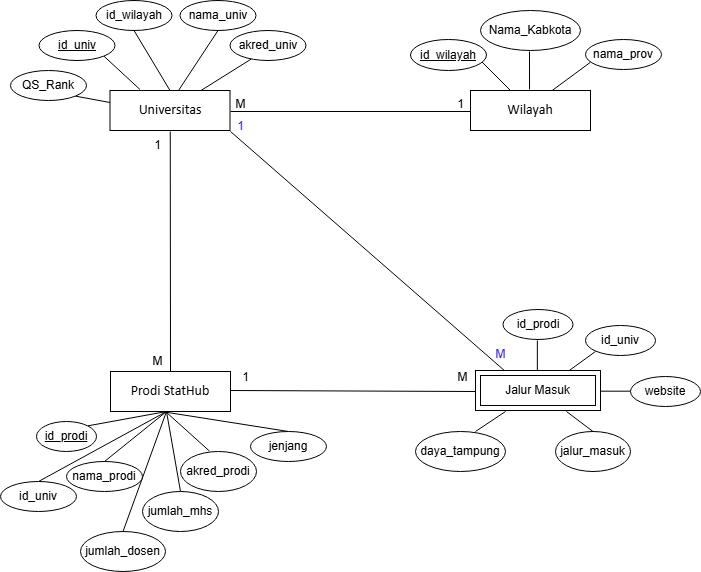

The diagram above was exported from draw.io. Its source (the exported page's mxGraphModel, read from the mxfile embedded in the PNG):
<mxGraphModel dx="1120" dy="434" grid="1" gridSize="10" guides="1" tooltips="1" connect="1" arrows="1" fold="1" page="1" pageScale="1" pageWidth="1100" pageHeight="1700" math="0" shadow="0">
  <root>
    <mxCell id="0" />
    <mxCell id="1" parent="0" />
    <mxCell id="HS7m5xGCpO-jOFLqjeV1-1" value="&lt;font style=&quot;font-size: 14px;&quot; face=&quot;Calibri&quot;&gt;Wilayah&lt;/font&gt;" style="rounded=0;whiteSpace=wrap;html=1;" parent="1" vertex="1">
      <mxGeometry x="480" y="119" width="120" height="40" as="geometry" />
    </mxCell>
    <mxCell id="HS7m5xGCpO-jOFLqjeV1-2" value="" style="endArrow=none;html=1;rounded=0;exitX=0.327;exitY=-0.05;exitDx=0;exitDy=0;exitPerimeter=0;" parent="1" edge="1">
      <mxGeometry width="50" height="50" relative="1" as="geometry">
        <mxPoint x="519.97" y="119" as="sourcePoint" />
        <mxPoint x="490" y="89" as="targetPoint" />
      </mxGeometry>
    </mxCell>
    <mxCell id="HS7m5xGCpO-jOFLqjeV1-4" value="" style="endArrow=none;html=1;rounded=0;exitX=0.682;exitY=-0.028;exitDx=0;exitDy=0;exitPerimeter=0;entryX=0.065;entryY=0.759;entryDx=0;entryDy=0;entryPerimeter=0;" parent="1" target="HS7m5xGCpO-jOFLqjeV1-7" edge="1">
      <mxGeometry width="50" height="50" relative="1" as="geometry">
        <mxPoint x="561.8399999999999" y="118.88" as="sourcePoint" />
        <mxPoint x="601.84" y="89.19" as="targetPoint" />
      </mxGeometry>
    </mxCell>
    <mxCell id="HS7m5xGCpO-jOFLqjeV1-5" value="&lt;u&gt;id_wilayah&lt;/u&gt;" style="ellipse;whiteSpace=wrap;html=1;" parent="1" vertex="1">
      <mxGeometry x="420" y="68" width="76" height="31" as="geometry" />
    </mxCell>
    <mxCell id="HS7m5xGCpO-jOFLqjeV1-6" value="Nama_Kabkota" style="ellipse;whiteSpace=wrap;html=1;" parent="1" vertex="1">
      <mxGeometry x="490" y="39" width="100" height="40" as="geometry" />
    </mxCell>
    <mxCell id="HS7m5xGCpO-jOFLqjeV1-7" value="nama_prov" style="ellipse;whiteSpace=wrap;html=1;" parent="1" vertex="1">
      <mxGeometry x="595" y="68" width="76" height="30" as="geometry" />
    </mxCell>
    <mxCell id="HS7m5xGCpO-jOFLqjeV1-10" value="" style="endArrow=none;html=1;rounded=0;" parent="1" edge="1">
      <mxGeometry width="50" height="50" relative="1" as="geometry">
        <mxPoint x="240" y="140" as="sourcePoint" />
        <mxPoint x="480" y="140" as="targetPoint" />
      </mxGeometry>
    </mxCell>
    <mxCell id="HS7m5xGCpO-jOFLqjeV1-16" value="M" style="text;html=1;align=center;verticalAlign=middle;resizable=0;points=[];autosize=1;strokeColor=none;fillColor=none;" parent="1" vertex="1">
      <mxGeometry x="235" y="118" width="30" height="30" as="geometry" />
    </mxCell>
    <mxCell id="HS7m5xGCpO-jOFLqjeV1-17" value="1" style="text;html=1;align=center;verticalAlign=middle;resizable=0;points=[];autosize=1;strokeColor=none;fillColor=none;" parent="1" vertex="1">
      <mxGeometry x="455" y="118" width="30" height="30" as="geometry" />
    </mxCell>
    <mxCell id="HS7m5xGCpO-jOFLqjeV1-18" value="" style="endArrow=none;html=1;rounded=0;" parent="1" edge="1">
      <mxGeometry width="50" height="50" relative="1" as="geometry">
        <mxPoint x="515" y="400" as="sourcePoint" />
        <mxPoint x="240" y="160" as="targetPoint" />
      </mxGeometry>
    </mxCell>
    <mxCell id="HS7m5xGCpO-jOFLqjeV1-19" value="&lt;font style=&quot;font-size: 14px;&quot; face=&quot;Calibri&quot;&gt;Prodi StatHub&lt;/font&gt;" style="rounded=0;whiteSpace=wrap;html=1;" parent="1" vertex="1">
      <mxGeometry x="120" y="400" width="120" height="40" as="geometry" />
    </mxCell>
    <mxCell id="HS7m5xGCpO-jOFLqjeV1-20" value="" style="endArrow=none;html=1;rounded=0;entryX=0.967;entryY=0.776;entryDx=0;entryDy=0;entryPerimeter=0;exitX=0.5;exitY=0;exitDx=0;exitDy=0;" parent="1" source="HS7m5xGCpO-jOFLqjeV1-24" edge="1">
      <mxGeometry width="50" height="50" relative="1" as="geometry">
        <mxPoint x="60" y="500" as="sourcePoint" />
        <mxPoint x="176" y="440" as="targetPoint" />
      </mxGeometry>
    </mxCell>
    <mxCell id="HS7m5xGCpO-jOFLqjeV1-21" value="" style="endArrow=none;html=1;rounded=0;entryX=1;entryY=0;entryDx=0;entryDy=0;" parent="1" target="HS7m5xGCpO-jOFLqjeV1-23" edge="1">
      <mxGeometry width="50" height="50" relative="1" as="geometry">
        <mxPoint x="176" y="440" as="sourcePoint" />
        <mxPoint x="132" y="460" as="targetPoint" />
      </mxGeometry>
    </mxCell>
    <mxCell id="HS7m5xGCpO-jOFLqjeV1-22" value="" style="endArrow=none;html=1;rounded=0;exitX=0.664;exitY=-0.1;exitDx=0;exitDy=0;exitPerimeter=0;entryX=0.5;entryY=0;entryDx=0;entryDy=0;" parent="1" target="HS7m5xGCpO-jOFLqjeV1-27" edge="1">
      <mxGeometry width="50" height="50" relative="1" as="geometry">
        <mxPoint x="176" y="439.99999999999994" as="sourcePoint" />
        <mxPoint x="220" y="460" as="targetPoint" />
      </mxGeometry>
    </mxCell>
    <mxCell id="HS7m5xGCpO-jOFLqjeV1-23" value="&lt;u&gt;id_prodi&lt;/u&gt;" style="ellipse;whiteSpace=wrap;html=1;" parent="1" vertex="1">
      <mxGeometry x="46" y="450" width="60" height="30" as="geometry" />
    </mxCell>
    <mxCell id="HS7m5xGCpO-jOFLqjeV1-24" value="id_univ" style="ellipse;whiteSpace=wrap;html=1;" parent="1" vertex="1">
      <mxGeometry x="10" y="510" width="76" height="30" as="geometry" />
    </mxCell>
    <mxCell id="HS7m5xGCpO-jOFLqjeV1-25" value="nama_prodi" style="ellipse;whiteSpace=wrap;html=1;" parent="1" vertex="1">
      <mxGeometry x="76" y="490" width="76" height="30" as="geometry" />
    </mxCell>
    <mxCell id="HS7m5xGCpO-jOFLqjeV1-26" value="" style="endArrow=none;html=1;rounded=0;entryX=0.5;entryY=0;entryDx=0;entryDy=0;" parent="1" target="HS7m5xGCpO-jOFLqjeV1-25" edge="1">
      <mxGeometry width="50" height="50" relative="1" as="geometry">
        <mxPoint x="176" y="440" as="sourcePoint" />
        <mxPoint x="210" y="480" as="targetPoint" />
      </mxGeometry>
    </mxCell>
    <mxCell id="HS7m5xGCpO-jOFLqjeV1-27" value="jumlah_dosen" style="ellipse;whiteSpace=wrap;html=1;" parent="1" vertex="1">
      <mxGeometry x="90" y="560" width="85" height="40" as="geometry" />
    </mxCell>
    <mxCell id="HS7m5xGCpO-jOFLqjeV1-30" value="" style="endArrow=none;html=1;rounded=0;entryX=0;entryY=0.5;entryDx=0;entryDy=0;" parent="1" edge="1">
      <mxGeometry width="50" height="50" relative="1" as="geometry">
        <mxPoint x="240" y="419" as="sourcePoint" />
        <mxPoint x="485" y="420.0000000000001" as="targetPoint" />
      </mxGeometry>
    </mxCell>
    <mxCell id="HS7m5xGCpO-jOFLqjeV1-49" value="" style="endArrow=none;html=1;rounded=0;entryX=0.5;entryY=1;entryDx=0;entryDy=0;" parent="1" edge="1">
      <mxGeometry width="50" height="50" relative="1" as="geometry">
        <mxPoint x="180" y="400" as="sourcePoint" />
        <mxPoint x="179.76" y="160" as="targetPoint" />
      </mxGeometry>
    </mxCell>
    <mxCell id="HS7m5xGCpO-jOFLqjeV1-53" value="" style="endArrow=none;html=1;rounded=0;exitX=0.75;exitY=0;exitDx=0;exitDy=0;" parent="1" source="n_cpQJDVFEwTM5ECIvEi-5" edge="1">
      <mxGeometry width="50" height="50" relative="1" as="geometry">
        <mxPoint x="571" y="397" as="sourcePoint" />
        <mxPoint x="605" y="380" as="targetPoint" />
      </mxGeometry>
    </mxCell>
    <mxCell id="HS7m5xGCpO-jOFLqjeV1-54" value="id_univ" style="ellipse;whiteSpace=wrap;html=1;" parent="1" vertex="1">
      <mxGeometry x="595" y="354" width="70" height="30" as="geometry" />
    </mxCell>
    <mxCell id="HS7m5xGCpO-jOFLqjeV1-55" value="" style="endArrow=none;html=1;rounded=0;entryX=0.5;entryY=0;entryDx=0;entryDy=0;" parent="1" target="HS7m5xGCpO-jOFLqjeV1-56" edge="1">
      <mxGeometry width="50" height="50" relative="1" as="geometry">
        <mxPoint x="576" y="440" as="sourcePoint" />
        <mxPoint x="605" y="460" as="targetPoint" />
      </mxGeometry>
    </mxCell>
    <mxCell id="HS7m5xGCpO-jOFLqjeV1-56" value="jalur_masuk" style="ellipse;whiteSpace=wrap;html=1;" parent="1" vertex="1">
      <mxGeometry x="565" y="460" width="75" height="40" as="geometry" />
    </mxCell>
    <mxCell id="HS7m5xGCpO-jOFLqjeV1-57" value="" style="endArrow=none;html=1;rounded=0;" parent="1" edge="1">
      <mxGeometry width="50" height="50" relative="1" as="geometry">
        <mxPoint x="546.87" y="399" as="sourcePoint" />
        <mxPoint x="546.87" y="369" as="targetPoint" />
      </mxGeometry>
    </mxCell>
    <mxCell id="HS7m5xGCpO-jOFLqjeV1-58" value="id_prodi" style="ellipse;whiteSpace=wrap;html=1;" parent="1" vertex="1">
      <mxGeometry x="512.5" y="338" width="70" height="30" as="geometry" />
    </mxCell>
    <mxCell id="HS7m5xGCpO-jOFLqjeV1-59" value="" style="endArrow=none;html=1;rounded=0;" parent="1" edge="1">
      <mxGeometry width="50" height="50" relative="1" as="geometry">
        <mxPoint x="515" y="440" as="sourcePoint" />
        <mxPoint x="485" y="460" as="targetPoint" />
      </mxGeometry>
    </mxCell>
    <mxCell id="HS7m5xGCpO-jOFLqjeV1-60" value="daya_tampung" style="ellipse;whiteSpace=wrap;html=1;" parent="1" vertex="1">
      <mxGeometry x="425" y="460" width="90" height="40" as="geometry" />
    </mxCell>
    <mxCell id="HS7m5xGCpO-jOFLqjeV1-61" value="" style="endArrow=none;html=1;rounded=0;" parent="1" edge="1">
      <mxGeometry width="50" height="50" relative="1" as="geometry">
        <mxPoint x="642.5" y="419.68" as="sourcePoint" />
        <mxPoint x="605" y="419.68" as="targetPoint" />
      </mxGeometry>
    </mxCell>
    <mxCell id="HS7m5xGCpO-jOFLqjeV1-62" value="website" style="ellipse;whiteSpace=wrap;html=1;" parent="1" vertex="1">
      <mxGeometry x="640" y="405" width="70" height="30" as="geometry" />
    </mxCell>
    <mxCell id="bXX4quGObZDgGiUP6lTq-1" value="" style="endArrow=none;html=1;rounded=0;entryX=0.333;entryY=1.052;entryDx=0;entryDy=0;entryPerimeter=0;" parent="1" edge="1">
      <mxGeometry width="50" height="50" relative="1" as="geometry">
        <mxPoint x="539.04" y="118" as="sourcePoint" />
        <mxPoint x="539" y="80.08000000000004" as="targetPoint" />
      </mxGeometry>
    </mxCell>
    <mxCell id="bXX4quGObZDgGiUP6lTq-6" value="" style="endArrow=none;html=1;rounded=0;entryX=0.5;entryY=0;entryDx=0;entryDy=0;" parent="1" target="bXX4quGObZDgGiUP6lTq-7" edge="1">
      <mxGeometry width="50" height="50" relative="1" as="geometry">
        <mxPoint x="176" y="440" as="sourcePoint" />
        <mxPoint x="190" y="490" as="targetPoint" />
      </mxGeometry>
    </mxCell>
    <mxCell id="bXX4quGObZDgGiUP6lTq-7" value="jumlah_mhs" style="ellipse;whiteSpace=wrap;html=1;" parent="1" vertex="1">
      <mxGeometry x="152" y="520" width="76" height="40" as="geometry" />
    </mxCell>
    <mxCell id="bXX4quGObZDgGiUP6lTq-8" value="" style="endArrow=none;html=1;rounded=0;entryX=0.381;entryY=-0.011;entryDx=0;entryDy=0;entryPerimeter=0;" parent="1" target="bXX4quGObZDgGiUP6lTq-9" edge="1">
      <mxGeometry width="50" height="50" relative="1" as="geometry">
        <mxPoint x="175" y="440" as="sourcePoint" />
        <mxPoint x="220" y="490" as="targetPoint" />
      </mxGeometry>
    </mxCell>
    <mxCell id="bXX4quGObZDgGiUP6lTq-9" value="akred_prodi" style="ellipse;whiteSpace=wrap;html=1;" parent="1" vertex="1">
      <mxGeometry x="190" y="480" width="76" height="40" as="geometry" />
    </mxCell>
    <mxCell id="bXX4quGObZDgGiUP6lTq-10" value="" style="endArrow=none;html=1;rounded=0;entryX=0.5;entryY=0;entryDx=0;entryDy=0;" parent="1" target="bXX4quGObZDgGiUP6lTq-11" edge="1">
      <mxGeometry width="50" height="50" relative="1" as="geometry">
        <mxPoint x="171" y="440" as="sourcePoint" />
        <mxPoint x="280" y="460" as="targetPoint" />
      </mxGeometry>
    </mxCell>
    <mxCell id="bXX4quGObZDgGiUP6lTq-11" value="jenjang" style="ellipse;whiteSpace=wrap;html=1;" parent="1" vertex="1">
      <mxGeometry x="260" y="460" width="76" height="30" as="geometry" />
    </mxCell>
    <mxCell id="bXX4quGObZDgGiUP6lTq-14" value="1" style="text;html=1;align=center;verticalAlign=middle;resizable=0;points=[];autosize=1;strokeColor=none;fillColor=none;" parent="1" vertex="1">
      <mxGeometry x="240" y="391" width="30" height="30" as="geometry" />
    </mxCell>
    <mxCell id="bXX4quGObZDgGiUP6lTq-15" value="M" style="text;html=1;align=center;verticalAlign=middle;resizable=0;points=[];autosize=1;strokeColor=none;fillColor=none;" parent="1" vertex="1">
      <mxGeometry x="457" y="391" width="30" height="30" as="geometry" />
    </mxCell>
    <mxCell id="bXX4quGObZDgGiUP6lTq-16" value="&lt;font style=&quot;font-size: 14px;&quot; face=&quot;Calibri&quot;&gt;Universitas&lt;/font&gt;" style="rounded=0;whiteSpace=wrap;html=1;" parent="1" vertex="1">
      <mxGeometry x="119.5" y="119" width="120" height="40" as="geometry" />
    </mxCell>
    <mxCell id="bXX4quGObZDgGiUP6lTq-17" value="" style="endArrow=none;html=1;rounded=0;exitX=0.5;exitY=0;exitDx=0;exitDy=0;entryX=0.5;entryY=1;entryDx=0;entryDy=0;" parent="1" target="bXX4quGObZDgGiUP6lTq-19" edge="1">
      <mxGeometry width="50" height="50" relative="1" as="geometry">
        <mxPoint x="179.5" y="119" as="sourcePoint" />
        <mxPoint x="139.5" y="79" as="targetPoint" />
      </mxGeometry>
    </mxCell>
    <mxCell id="bXX4quGObZDgGiUP6lTq-18" value="" style="endArrow=none;html=1;rounded=0;exitX=0.664;exitY=-0.1;exitDx=0;exitDy=0;exitPerimeter=0;entryX=0.5;entryY=1;entryDx=0;entryDy=0;" parent="1" target="bXX4quGObZDgGiUP6lTq-20" edge="1">
      <mxGeometry width="50" height="50" relative="1" as="geometry">
        <mxPoint x="188" y="119" as="sourcePoint" />
        <mxPoint x="229.5" y="79" as="targetPoint" />
      </mxGeometry>
    </mxCell>
    <mxCell id="bXX4quGObZDgGiUP6lTq-19" value="id_wilayah" style="ellipse;whiteSpace=wrap;html=1;" parent="1" vertex="1">
      <mxGeometry x="105.5" y="29" width="76" height="30" as="geometry" />
    </mxCell>
    <mxCell id="bXX4quGObZDgGiUP6lTq-20" value="nama_univ" style="ellipse;whiteSpace=wrap;html=1;" parent="1" vertex="1">
      <mxGeometry x="189.5" y="29" width="76" height="30" as="geometry" />
    </mxCell>
    <mxCell id="bXX4quGObZDgGiUP6lTq-21" value="" style="endArrow=none;html=1;rounded=0;exitX=0.5;exitY=0;exitDx=0;exitDy=0;entryX=1;entryY=1;entryDx=0;entryDy=0;" parent="1" target="bXX4quGObZDgGiUP6lTq-22" edge="1">
      <mxGeometry width="50" height="50" relative="1" as="geometry">
        <mxPoint x="149.5" y="118" as="sourcePoint" />
        <mxPoint x="89.5" y="79" as="targetPoint" />
      </mxGeometry>
    </mxCell>
    <mxCell id="bXX4quGObZDgGiUP6lTq-22" value="&lt;u&gt;id_univ&lt;/u&gt;" style="ellipse;whiteSpace=wrap;html=1;" parent="1" vertex="1">
      <mxGeometry x="48.5" y="59" width="76" height="30" as="geometry" />
    </mxCell>
    <mxCell id="bXX4quGObZDgGiUP6lTq-23" value="" style="endArrow=none;html=1;rounded=0;exitX=0.5;exitY=0;exitDx=0;exitDy=0;entryX=0.279;entryY=0.952;entryDx=0;entryDy=0;entryPerimeter=0;" parent="1" target="bXX4quGObZDgGiUP6lTq-24" edge="1">
      <mxGeometry width="50" height="50" relative="1" as="geometry">
        <mxPoint x="210.5" y="119" as="sourcePoint" />
        <mxPoint x="269.5" y="91" as="targetPoint" />
      </mxGeometry>
    </mxCell>
    <mxCell id="bXX4quGObZDgGiUP6lTq-24" value="akred_univ" style="ellipse;whiteSpace=wrap;html=1;" parent="1" vertex="1">
      <mxGeometry x="239.5" y="59" width="76" height="30" as="geometry" />
    </mxCell>
    <mxCell id="dGaQVNPbEIaPrzENVyLn-3" value="M" style="text;html=1;align=center;verticalAlign=middle;resizable=0;points=[];autosize=1;strokeColor=none;fillColor=none;" parent="1" vertex="1">
      <mxGeometry x="152" y="375" width="30" height="30" as="geometry" />
    </mxCell>
    <mxCell id="dGaQVNPbEIaPrzENVyLn-4" value="1" style="text;html=1;align=center;verticalAlign=middle;resizable=0;points=[];autosize=1;strokeColor=none;fillColor=none;" parent="1" vertex="1">
      <mxGeometry x="152" y="159" width="30" height="30" as="geometry" />
    </mxCell>
    <mxCell id="n_cpQJDVFEwTM5ECIvEi-3" value="&lt;font style=&quot;color: rgb(43, 28, 255);&quot;&gt;M&lt;/font&gt;" style="text;html=1;align=center;verticalAlign=middle;resizable=0;points=[];autosize=1;strokeColor=none;fillColor=none;" parent="1" vertex="1">
      <mxGeometry x="495" y="368" width="30" height="30" as="geometry" />
    </mxCell>
    <mxCell id="n_cpQJDVFEwTM5ECIvEi-4" value="&lt;font style=&quot;color: rgb(43, 28, 255);&quot;&gt;1&lt;/font&gt;" style="text;html=1;align=center;verticalAlign=middle;resizable=0;points=[];autosize=1;strokeColor=none;fillColor=none;" parent="1" vertex="1">
      <mxGeometry x="235" y="140" width="30" height="30" as="geometry" />
    </mxCell>
    <mxCell id="n_cpQJDVFEwTM5ECIvEi-5" value="Jalur Masuk" style="shape=ext;margin=3;double=1;whiteSpace=wrap;html=1;align=center;" parent="1" vertex="1">
      <mxGeometry x="485" y="399" width="125" height="40" as="geometry" />
    </mxCell>
    <mxCell id="wtcAzUr7sdA7UzGa-swR-1" value="" style="endArrow=none;html=1;rounded=0;exitX=0.5;exitY=0;exitDx=0;exitDy=0;entryX=1;entryY=1;entryDx=0;entryDy=0;" parent="1" target="wtcAzUr7sdA7UzGa-swR-2" edge="1">
      <mxGeometry width="50" height="50" relative="1" as="geometry">
        <mxPoint x="119.5" y="131" as="sourcePoint" />
        <mxPoint x="83" y="110" as="targetPoint" />
      </mxGeometry>
    </mxCell>
    <mxCell id="wtcAzUr7sdA7UzGa-swR-2" value="QS_Rank" style="ellipse;whiteSpace=wrap;html=1;" parent="1" vertex="1">
      <mxGeometry x="20" y="99" width="76" height="30" as="geometry" />
    </mxCell>
  </root>
</mxGraphModel>